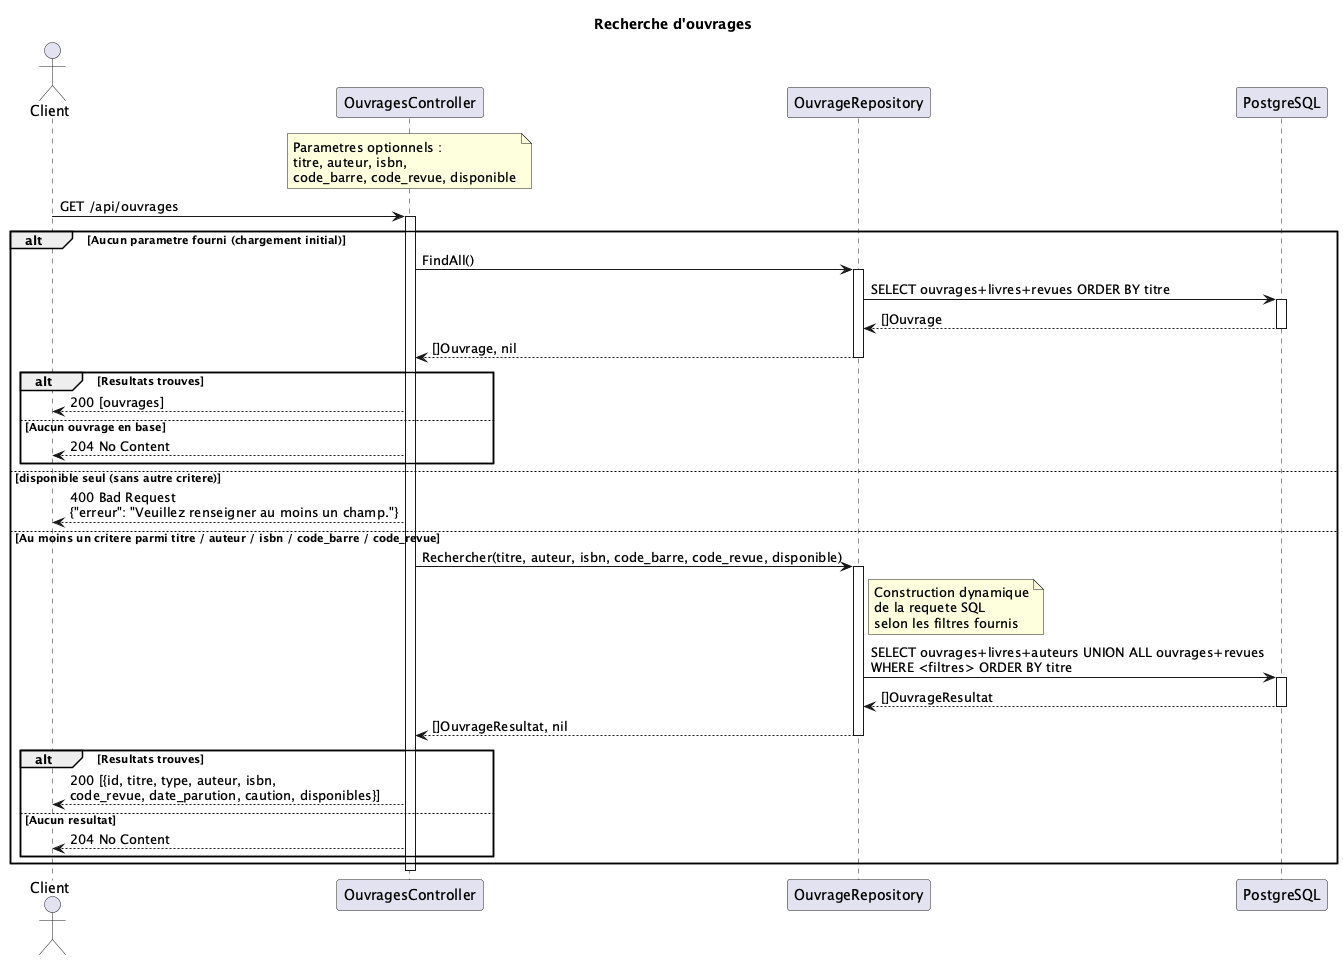

The diagram above was rendered by PlantUML. Its source (embedded in the PNG):
@startuml
title Recherche d'ouvrages

actor "Client" as C
participant "OuvragesController" as CTL
participant "OuvrageRepository" as OR
participant "PostgreSQL" as DB

note over CTL
  Parametres optionnels :
  titre, auteur, isbn,
  code_barre, code_revue, disponible
end note

C -> CTL : GET /api/ouvrages
activate CTL

alt Aucun parametre fourni (chargement initial)
  CTL -> OR : FindAll()
  activate OR
  OR -> DB : SELECT ouvrages+livres+revues ORDER BY titre
  activate DB
  DB --> OR : []Ouvrage
  deactivate DB
  OR --> CTL : []Ouvrage, nil
  deactivate OR
  alt Resultats trouves
    CTL --> C : 200 [ouvrages]
  else Aucun ouvrage en base
    CTL --> C : 204 No Content
  end

else disponible seul (sans autre critere)
  CTL --> C : 400 Bad Request\n{"erreur": "Veuillez renseigner au moins un champ."}

else Au moins un critere parmi titre / auteur / isbn / code_barre / code_revue
  CTL -> OR : Rechercher(titre, auteur, isbn, code_barre, code_revue, disponible)
  activate OR
  note right of OR
    Construction dynamique
    de la requete SQL
    selon les filtres fournis
  end note
  OR -> DB : SELECT ouvrages+livres+auteurs UNION ALL ouvrages+revues\nWHERE <filtres> ORDER BY titre
  activate DB
  DB --> OR : []OuvrageResultat
  deactivate DB
  OR --> CTL : []OuvrageResultat, nil
  deactivate OR
  alt Resultats trouves
    CTL --> C : 200 [{id, titre, type, auteur, isbn,\ncode_revue, date_parution, caution, disponibles}]
  else Aucun resultat
    CTL --> C : 204 No Content
  end
end

deactivate CTL
@enduml